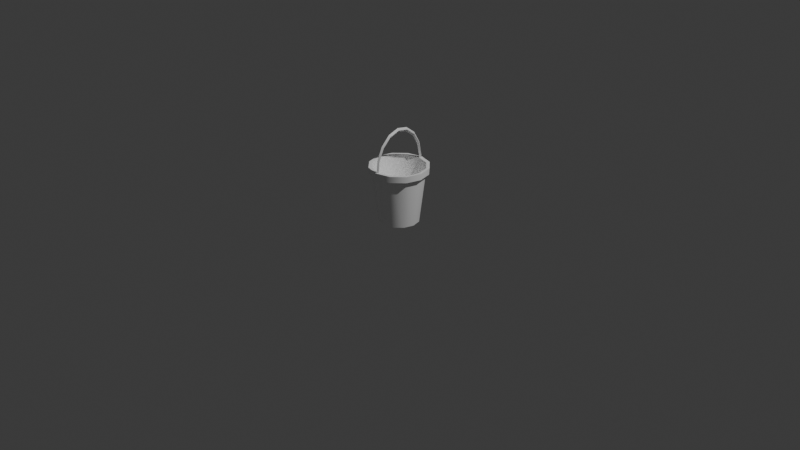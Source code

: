 # Source: balde.blend  (saved by Blender 5.1.30; exported with 4.5.12 LTS)
import bpy
from mathutils import Matrix  # noqa: F401  (used for matrix-valued properties, if any)

bpy.ops.wm.read_factory_settings(use_empty=True)
scene = bpy.context.scene
scene.name = 'Scene'

# ---- collections
col_collection = bpy.data.collections.new('Collection'); scene.collection.children.link(col_collection)

# ---- materials (node trees are filled in below, after node groups)
mat_material = bpy.data.materials.new('Material')
mat_material.alpha_threshold = 0.0
mat_material.use_backface_culling_lightprobe_volume = False
mat_material.roughness = 0.5
mat_material.line_color = (0.0, 0.0, 0.0, 1.0)
mat_material_001 = bpy.data.materials.new('Material.001')

# ---- node groups
ng_smooth_by_angle = bpy.data.node_groups.new('Smooth by Angle', 'GeometryNodeTree')
_s = ng_smooth_by_angle.interface.new_socket(name='Mesh', in_out='OUTPUT', socket_type='NodeSocketGeometry')
_s = ng_smooth_by_angle.interface.new_socket(name='Mesh', in_out='INPUT', socket_type='NodeSocketGeometry')
_s = ng_smooth_by_angle.interface.new_socket(name='Angle', in_out='INPUT', socket_type='NodeSocketFloat')
_s.subtype = 'ANGLE'
_s.default_value = 0.5236
_s.min_value = 0.0
_s.max_value = 3.142
_s.description = 'Maximum face angle for smooth edges'
_s = ng_smooth_by_angle.interface.new_socket(name='Ignore Sharpness', in_out='INPUT', socket_type='NodeSocketBool')
_s.force_non_field = True
ng_smooth_by_angle.is_modifier = True
_N = ng_smooth_by_angle.nodes; _L = ng_smooth_by_angle.links
n0 = _N.new('GeometryNodeSetShadeSmooth'); n0.name = 'Set Shade Smooth'; n0.location = (120, -80)
n0.domain = 'EDGE'
n1 = _N.new('GeometryNodeSetShadeSmooth'); n1.name = 'Set Shade Smooth.001'; n1.location = (300, -80)
n2 = _N.new('NodeGroupOutput'); n2.name = 'Group Output'; n2.location = (480, -80)
n3 = _N.new('GeometryNodeInputMeshEdgeAngle'); n3.name = 'Edge Angle'; n3.location = (-440, -240)
n4 = _N.new('NodeGroupInput'); n4.name = 'Group Input'; n4.location = (-80, -80)
n5 = _N.new('GeometryNodeInputEdgeSmooth'); n5.name = 'Is Edge Smooth'; n5.location = (-260, -120)
n6 = _N.new('GeometryNodeInputShadeSmooth'); n6.name = 'Is Shade Smooth'; n6.location = (-440, -397)
n7 = _N.new('FunctionNodeCompare'); n7.name = 'Compare'; n7.location = (-260, -260)
n7.operation = 'LESS_EQUAL'
n7.inputs[6].default_value = (0.0, 0.0, 0.0, 0.0)
n7.inputs[7].default_value = (0.0, 0.0, 0.0, 0.0)
n8 = _N.new('FunctionNodeBooleanMath'); n8.name = 'Boolean Math.001'; n8.location = (-80, -260)
n9 = _N.new('NodeGroupInput'); n9.name = 'Group Input.001'; n9.location = (-440, -329)
n10 = _N.new('NodeGroupInput'); n10.name = 'Group Input.002'; n10.location = (-259, -189)
n11 = _N.new('FunctionNodeBooleanMath'); n11.name = 'Boolean Math'; n11.location = (-80, -149)
n11.operation = 'OR'
n12 = _N.new('FunctionNodeBooleanMath'); n12.name = 'Boolean Math.002'; n12.location = (-260, -380)
n12.operation = 'OR'
n13 = _N.new('NodeGroupInput'); n13.name = 'Group Input.003'; n13.location = (-440, -460)
_L.new(n3.outputs[0], n7.inputs[0])
_L.new(n1.outputs[0], n2.inputs[0])
_L.new(n9.outputs[1], n7.inputs[1])
_L.new(n7.outputs[0], n8.inputs[0])
_L.new(n4.outputs[0], n0.inputs[0])
_L.new(n0.outputs[0], n1.inputs[0])
_L.new(n8.outputs[0], n0.inputs[2])
_L.new(n10.outputs[2], n11.inputs[1])
_L.new(n5.outputs[0], n11.inputs[0])
_L.new(n11.outputs[0], n0.inputs[1])
_L.new(n13.outputs[2], n12.inputs[1])
_L.new(n6.outputs[0], n12.inputs[0])
_L.new(n12.outputs[0], n8.inputs[1])
n2.is_active_output = True

# ---- material node trees
mat_material.use_nodes = True; mat_material.node_tree.nodes.clear()
_N = mat_material.node_tree.nodes; _L = mat_material.node_tree.links
n0 = _N.new('ShaderNodeOutputMaterial'); n0.name = 'Material Output'; n0.location = (200, 100)
n1 = _N.new('ShaderNodeBsdfPrincipled'); n1.name = 'Principled BSDF'; n1.location = (-200, 100)
n1.inputs[0].default_value = (1.0, 1.0, 1.0, 1.0)
_L.new(n1.outputs[0], n0.inputs[0])
n0.is_active_output = True
mat_material_001.use_nodes = True; mat_material_001.node_tree.nodes.clear()
_N = mat_material_001.node_tree.nodes; _L = mat_material_001.node_tree.links
n0 = _N.new('ShaderNodeBsdfPrincipled'); n0.name = 'Principled BSDF'; n0.location = (-200, 100)
n1 = _N.new('ShaderNodeOutputMaterial'); n1.name = 'Material Output'; n1.location = (200, 100)
_L.new(n0.outputs[0], n1.inputs[0])
n1.is_active_output = True

# ---- world
world_world = bpy.data.worlds.new('World'); scene.world = world_world
world_world.use_nodes = True; world_world.node_tree.nodes.clear()
_N = world_world.node_tree.nodes; _L = world_world.node_tree.links
n0 = _N.new('ShaderNodeOutputWorld'); n0.name = 'World Output'; n0.location = (200, 100)
n1 = _N.new('ShaderNodeBackground'); n1.name = 'Background'; n1.location = (-200, 100)
n1.inputs[0].default_value = (0.05088, 0.05088, 0.05088, 1.0)
_L.new(n1.outputs[0], n0.inputs[0])
n0.is_active_output = True
world_world.color = (0.05088, 0.05088, 0.05088)
world_world.sun_shadow_jitter_overblur = 0.0

# ---- cameras
cam_camera = bpy.data.cameras.new('Camera')
cam_camera.clip_end = 100.0
cam_camera.ortho_scale = 7.314

# ---- lights
light_light = bpy.data.lights.new('Light', 'POINT')
light_light.energy = 1000.0
light_light.shadow_soft_size = 0.1

# ---- meshes
me_cylinder = bpy.data.meshes.new('Cylinder')
me_cylinder.from_pydata([(0.0, 0.2092, -0.001763), (0.0, 0.2765, 0.5911), (0.1046, 0.1812, -0.001763), (0.1382, 0.2394, 0.5911), (0.1812, 0.1046, -0.001763), (0.2394, 0.1382, 0.5911), (0.2092, -4.298e-09, -0.001763), (0.2765, -3.285e-09, 0.5911), (0.1812, -0.1046, -0.001763), (0.2394, -0.1382, 0.5911), (0.1046, -0.1812, -0.001763), (0.1382, -0.2394, 0.5911), (0.0, -0.2092, -0.001763), (0.0, -0.2765, 0.5911), (-0.1046, -0.1812, -0.001763), (-0.1382, -0.2394, 0.5911), (-0.1812, -0.1046, -0.001763), (-0.2394, -0.1382, 0.5911), (-0.2092, -4.298e-09, -0.001763), (-0.2765, -3.285e-09, 0.5911), (-0.1812, 0.1046, -0.001763), (-0.2394, 0.1382, 0.5911), (-0.1046, 0.1812, -0.001763), (-0.1382, 0.2394, 0.5911), (0.0, 0.2734, 0.5316), (0.1367, 0.2368, 0.5316), (0.2368, 0.1367, 0.5316), (0.2734, -3.331e-09, 0.5316), (0.2368, -0.1367, 0.5316), (0.1367, -0.2368, 0.5316), (0.0, -0.2734, 0.5316), (-0.1367, -0.2368, 0.5316), (-0.2368, -0.1367, 0.5316), (-0.2734, -3.331e-09, 0.5316), (-0.2368, 0.1367, 0.5316), (-0.1367, 0.2368, 0.5316), (0.1556, 0.2695, 0.5948), (2.338e-10, 0.3112, 0.5948), (2.338e-10, 0.3077, 0.5279), (0.2695, 0.1556, 0.5948), (0.3112, -1.983e-09, 0.5948), (0.2695, -0.1556, 0.5948), (0.1556, -0.2695, 0.5948), (2.338e-10, -0.3112, 0.5948), (-0.1556, -0.2695, 0.5948), (-0.2695, -0.1556, 0.5948), (-0.3112, -1.983e-09, 0.5948), (-0.2695, 0.1556, 0.5948), (-0.1556, 0.2695, 0.5948), (0.1539, 0.2665, 0.5279), (0.2665, 0.1539, 0.5279), (0.3077, -2.035e-09, 0.5279), (0.2665, -0.1539, 0.5279), (0.1539, -0.2665, 0.5279), (2.338e-10, -0.3077, 0.5279), (-0.1539, -0.2665, 0.5279), (-0.2665, -0.1539, 0.5279), (-0.3077, -2.035e-09, 0.5279), (-0.2665, 0.1539, 0.5279), (-0.1539, 0.2665, 0.5279), (0.09989, 0.173, 0.06404), (-3.805e-08, 0.1998, 0.06404), (0.173, 0.09989, 0.06404), (0.1998, -3.834e-09, 0.06404), (0.173, -0.09989, 0.06404), (0.09989, -0.173, 0.06404), (-3.805e-08, -0.1998, 0.06404), (-0.09989, -0.173, 0.06404), (-0.173, -0.09989, 0.06404), (-0.1998, -3.834e-09, 0.06404), (-0.173, 0.09989, 0.06404), (-0.09989, 0.173, 0.06404), (0.0, 0.3067, 0.5729), (0.0, 0.3067, 0.6146), (0.01616, 0.2907, 0.5729), (0.01616, 0.2907, 0.6146), (0.0, 0.2747, 0.5729), (0.0, 0.2747, 0.6146), (-0.01616, 0.2907, 0.5729), (-0.01616, 0.2907, 0.6146), (0.0, 0.2755, 0.7655), (0.01616, 0.2608, 0.7575), (0.0, 0.246, 0.7496), (-0.01616, 0.2608, 0.7575), (0.0, 0.2024, 0.8894), (0.01616, 0.1911, 0.8747), (0.0, 0.1798, 0.8599), (-0.01616, 0.1911, 0.8747), (0.0, 0.09856, 0.9674), (0.01616, 0.09245, 0.9481), (0.0, 0.08633, 0.9289), (-0.01616, 0.09245, 0.9481), (0.0, -0.02029, 0.9876), (0.01616, -0.02029, 0.9667), (0.0, -0.02029, 0.9459), (-0.01616, -0.02029, 0.9667), (0.0, -0.136, 0.9469), (0.01616, -0.1299, 0.9276), (0.0, -0.1238, 0.9084), (-0.01616, -0.1299, 0.9276), (0.0, -0.231, 0.8516), (0.01616, -0.2197, 0.8368), (0.0, -0.2084, 0.8221), (-0.01616, -0.2197, 0.8368), (0.0, -0.2908, 0.7161), (0.01616, -0.276, 0.7081), (0.0, -0.2613, 0.7002), (-0.01616, -0.276, 0.7081), (0.0, -0.3063, 0.5611), (0.01616, -0.2903, 0.5611), (0.0, -0.2743, 0.5611), (-0.01616, -0.2903, 0.5611)], [], [(26, 25, 49, 50), (34, 33, 57, 58), (23, 1, 37, 48), (13, 15, 44, 43), (27, 26, 50, 51), (3, 5, 39, 36), (35, 34, 58, 59), (28, 27, 51, 52), (17, 19, 46, 45), (7, 9, 41, 40), (7, 5, 62, 63), (24, 35, 59, 38), (29, 28, 52, 53), (22, 35, 24, 0), (20, 34, 35, 22), (18, 33, 34, 20), (16, 32, 33, 18), (14, 31, 32, 16), (12, 30, 31, 14), (10, 29, 30, 12), (8, 28, 29, 10), (6, 27, 28, 8), (4, 26, 27, 6), (2, 25, 26, 4), (0, 24, 25, 2), (38, 37, 36, 49), (49, 36, 39, 50), (50, 39, 40, 51), (51, 40, 41, 52), (52, 41, 42, 53), (53, 42, 43, 54), (54, 43, 44, 55), (55, 44, 45, 56), (56, 45, 46, 57), (57, 46, 47, 58), (58, 47, 48, 59), (59, 48, 37, 38), (33, 32, 56, 57), (9, 11, 42, 41), (19, 21, 47, 46), (25, 24, 38, 49), (32, 31, 55, 56), (5, 7, 40, 39), (15, 17, 45, 44), (1, 3, 36, 37), (31, 30, 54, 55), (30, 29, 53, 54), (11, 13, 43, 42), (21, 23, 48, 47), (2, 4, 22, 0), (4, 6, 20, 22), (6, 8, 18, 20), (8, 10, 16, 18), (10, 12, 14, 16), (23, 21, 70, 71), (5, 3, 60, 62), (21, 19, 69, 70), (19, 17, 68, 69), (17, 15, 67, 68), (15, 13, 66, 67), (13, 11, 65, 66), (11, 9, 64, 65), (9, 7, 63, 64), (1, 23, 71, 61), (3, 1, 61, 60), (61, 71, 62, 60), (71, 70, 63, 62), (70, 69, 64, 63), (69, 68, 65, 64), (68, 67, 66, 65), (72, 73, 75, 74), (74, 75, 77, 76), (77, 75, 81, 82), (76, 77, 79, 78), (78, 79, 73, 72), (72, 74, 76, 78), (83, 82, 86, 87), (75, 73, 80, 81), (79, 77, 82, 83), (73, 79, 83, 80), (85, 84, 88, 89), (81, 80, 84, 85), (80, 83, 87, 84), (82, 81, 85, 86), (88, 91, 95, 92), (84, 87, 91, 88), (86, 85, 89, 90), (87, 86, 90, 91), (95, 94, 98, 99), (90, 89, 93, 94), (91, 90, 94, 95), (89, 88, 92, 93), (96, 99, 103, 100), (93, 92, 96, 97), (92, 95, 99, 96), (94, 93, 97, 98), (102, 101, 105, 106), (98, 97, 101, 102), (99, 98, 102, 103), (97, 96, 100, 101), (107, 106, 110, 111), (103, 102, 106, 107), (101, 100, 104, 105), (100, 103, 107, 104), (109, 108, 111, 110), (105, 104, 108, 109), (104, 107, 111, 108), (106, 105, 109, 110)])
me_cylinder.polygons.foreach_set('use_smooth', [True] * 108)
me_cylinder.polygons.foreach_set('material_index', [0, 0, 0, 0, 0, 0, 0, 0, 0, 0, 0, 0, 0, 0, 0, 0, 0, 0, 0, 0, 0, 0, 0, 0, 0, 0, 0, 0, 0, 0, 0, 0, 0, 0, 0, 0, 0, 0, 0, 0, 0, 0, 0, 0, 0, 0, 0, 0, 0, 0, 0, 0, 0, 0, 0, 0, 0, 0, 0, 0, 0, 0, 0, 0, 0, 0, 0, 0, 0, 0, 1, 1, 1, 1, 1, 1, 1, 1, 1, 1, 1, 1, 1, 1, 1, 1, 1, 1, 1, 1, 1, 1, 1, 1, 1, 1, 1, 1, 1, 1, 1, 1, 1, 1, 1, 1, 1, 1])
_uv = me_cylinder.uv_layers.new(name='UVMap')
_uv.uv.foreach_set('vector', [0.8333, 0.9498, 0.9167, 0.9498, 0.9167, 0.9498, 0.8333, 0.9498, 0.1667, 0.9498, 0.25, 0.9498, 0.25, 0.9498, 0.1667, 0.9498, 0.13, 0.4578, 0.25, 0.49, 0.25, 0.49, 0.13, 0.4578, 0.25, 0.01, 0.13, 0.04215, 0.13, 0.04215, 0.25, 0.01, 0.75, 0.9498, 0.8333, 0.9498, 0.8333, 0.9498, 0.75, 0.9498, 0.37, 0.4578, 0.4578, 0.37, 0.4578, 0.37, 0.37, 0.4578, 0.08333, 0.9498, 0.1667, 0.9498, 0.1667, 0.9498, 0.08333, 0.9498, 0.6667, 0.9498, 0.75, 0.9498, 0.75, 0.9498, 0.6667, 0.9498, 0.04215, 0.13, 0.01, 0.25, 0.01, 0.25, 0.04215, 0.13, 0.49, 0.25, 0.4578, 0.13, 0.4578, 0.13, 0.49, 0.25, 0.49, 0.25, 0.4578, 0.37, 0.4578, 0.37, 0.49, 0.25, 7.451e-08, 0.9498, 0.08333, 0.9498, 0.08333, 0.9498, 7.451e-08, 0.9498, 0.5833, 0.9498, 0.6667, 0.9498, 0.6667, 0.9498, 0.5833, 0.9498, 0.08333, 0.5, 0.08333, 0.9498, 7.451e-08, 0.9498, 7.451e-08, 0.5, 0.1667, 0.5, 0.1667, 0.9498, 0.08333, 0.9498, 0.08333, 0.5, 0.25, 0.5, 0.25, 0.9498, 0.1667, 0.9498, 0.1667, 0.5, 0.3333, 0.5, 0.3333, 0.9498, 0.25, 0.9498, 0.25, 0.5, 0.4167, 0.5, 0.4167, 0.9498, 0.3333, 0.9498, 0.3333, 0.5, 0.5, 0.5, 0.5, 0.9498, 0.4167, 0.9498, 0.4167, 0.5, 0.5833, 0.5, 0.5833, 0.9498, 0.5, 0.9498, 0.5, 0.5, 0.6667, 0.5, 0.6667, 0.9498, 0.5833, 0.9498, 0.5833, 0.5, 0.75, 0.5, 0.75, 0.9498, 0.6667, 0.9498, 0.6667, 0.5, 0.8333, 0.5, 0.8333, 0.9498, 0.75, 0.9498, 0.75, 0.5, 0.9167, 0.5, 0.9167, 0.9498, 0.8333, 0.9498, 0.8333, 0.5, 1.0, 0.5, 1.0, 0.9498, 0.9167, 0.9498, 0.9167, 0.5, 1.0, 0.9498, 1.0, 1.0, 0.9167, 1.0, 0.9167, 0.9498, 0.9167, 0.9498, 0.9167, 1.0, 0.8333, 1.0, 0.8333, 0.9498, 0.8333, 0.9498, 0.8333, 1.0, 0.75, 1.0, 0.75, 0.9498, 0.75, 0.9498, 0.75, 1.0, 0.6667, 1.0, 0.6667, 0.9498, 0.6667, 0.9498, 0.6667, 1.0, 0.5833, 1.0, 0.5833, 0.9498, 0.5833, 0.9498, 0.5833, 1.0, 0.5, 1.0, 0.5, 0.9498, 0.5, 0.9498, 0.5, 1.0, 0.4167, 1.0, 0.4167, 0.9498, 0.4167, 0.9498, 0.4167, 1.0, 0.3333, 1.0, 0.3333, 0.9498, 0.3333, 0.9498, 0.3333, 1.0, 0.25, 1.0, 0.25, 0.9498, 0.25, 0.9498, 0.25, 1.0, 0.1667, 1.0, 0.1667, 0.9498, 0.1667, 0.9498, 0.1667, 1.0, 0.08333, 1.0, 0.08333, 0.9498, 0.08333, 0.9498, 0.08333, 1.0, 7.451e-08, 1.0, 7.451e-08, 0.9498, 0.25, 0.9498, 0.3333, 0.9498, 0.3333, 0.9498, 0.25, 0.9498, 0.4578, 0.13, 0.37, 0.04215, 0.37, 0.04215, 0.4578, 0.13, 0.01, 0.25, 0.04215, 0.37, 0.04215, 0.37, 0.01, 0.25, 0.9167, 0.9498, 1.0, 0.9498, 1.0, 0.9498, 0.9167, 0.9498, 0.3333, 0.9498, 0.4167, 0.9498, 0.4167, 0.9498, 0.3333, 0.9498, 0.4578, 0.37, 0.49, 0.25, 0.49, 0.25, 0.4578, 0.37, 0.13, 0.04215, 0.04215, 0.13, 0.04215, 0.13, 0.13, 0.04215, 0.25, 0.49, 0.37, 0.4578, 0.37, 0.4578, 0.25, 0.49, 0.4167, 0.9498, 0.5, 0.9498, 0.5, 0.9498, 0.4167, 0.9498, 0.5, 0.9498, 0.5833, 0.9498, 0.5833, 0.9498, 0.5, 0.9498, 0.37, 0.04215, 0.25, 0.01, 0.25, 0.01, 0.37, 0.04215, 0.04215, 0.37, 0.13, 0.4578, 0.13, 0.4578, 0.04215, 0.37, 0.9167, 0.5, 0.8333, 0.5, 0.08333, 0.5, 1.0, 0.5, 0.8333, 0.5, 0.75, 0.5, 0.1667, 0.5, 0.08333, 0.5, 0.75, 0.5, 0.6667, 0.5, 0.25, 0.5, 0.1667, 0.5, 0.6667, 0.5, 0.5833, 0.5, 0.3333, 0.5, 0.25, 0.5, 0.5833, 0.5, 0.5, 0.5, 0.4167, 0.5, 0.3333, 0.5, 0.13, 0.4578, 0.04215, 0.37, 0.04215, 0.37, 0.13, 0.4578, 0.4578, 0.37, 0.37, 0.4578, 0.37, 0.4578, 0.4578, 0.37, 0.04215, 0.37, 0.01, 0.25, 0.01, 0.25, 0.04215, 0.37, 0.01, 0.25, 0.04215, 0.13, 0.04215, 0.13, 0.01, 0.25, 0.04215, 0.13, 0.13, 0.04215, 0.13, 0.04215, 0.04215, 0.13, 0.13, 0.04215, 0.25, 0.01, 0.25, 0.01, 0.13, 0.04215, 0.25, 0.01, 0.37, 0.04215, 0.37, 0.04215, 0.25, 0.01, 0.37, 0.04215, 0.4578, 0.13, 0.4578, 0.13, 0.37, 0.04215, 0.4578, 0.13, 0.49, 0.25, 0.49, 0.25, 0.4578, 0.13, 0.25, 0.49, 0.13, 0.4578, 0.13, 0.4578, 0.25, 0.49, 0.37, 0.4578, 0.25, 0.49, 0.25, 0.49, 0.37, 0.4578, 0.25, 0.49, 0.13, 0.4578, 0.4578, 0.37, 0.37, 0.4578, 0.13, 0.4578, 0.04215, 0.37, 0.49, 0.25, 0.4578, 0.37, 0.04215, 0.37, 0.01, 0.25, 0.4578, 0.13, 0.49, 0.25, 0.01, 0.25, 0.04215, 0.13, 0.37, 0.04215, 0.4578, 0.13, 0.04215, 0.13, 0.13, 0.04215, 0.25, 0.01, 0.37, 0.04215, 1.0, 0.5, 1.0, 1.0, 0.75, 1.0, 0.75, 0.5, 0.75, 0.5, 0.75, 1.0, 0.5, 1.0, 0.5, 0.5, 0.5, 1.0, 0.75, 1.0, 0.75, 1.0, 0.5, 1.0, 0.5, 0.5, 0.5, 1.0, 0.25, 1.0, 0.25, 0.5, 0.25, 0.5, 0.25, 1.0, 0.0, 1.0, 0.0, 0.5, 0.75, 0.49, 0.99, 0.25, 0.75, 0.01, 0.51, 0.25, 0.25, 1.0, 0.5, 1.0, 0.5, 1.0, 0.25, 1.0, 0.75, 1.0, 1.0, 1.0, 1.0, 1.0, 0.75, 1.0, 0.25, 1.0, 0.5, 1.0, 0.5, 1.0, 0.25, 1.0, 0.0, 1.0, 0.25, 1.0, 0.25, 1.0, 0.0, 1.0, 0.75, 1.0, 1.0, 1.0, 1.0, 1.0, 0.75, 1.0, 0.75, 1.0, 1.0, 1.0, 1.0, 1.0, 0.75, 1.0, 0.0, 1.0, 0.25, 1.0, 0.25, 1.0, 0.0, 1.0, 0.5, 1.0, 0.75, 1.0, 0.75, 1.0, 0.5, 1.0, 0.0, 1.0, 0.25, 1.0, 0.25, 1.0, 0.0, 1.0, 0.0, 1.0, 0.25, 1.0, 0.25, 1.0, 0.0, 1.0, 0.5, 1.0, 0.75, 1.0, 0.75, 1.0, 0.5, 1.0, 0.25, 1.0, 0.5, 1.0, 0.5, 1.0, 0.25, 1.0, 0.25, 1.0, 0.5, 1.0, 0.5, 1.0, 0.25, 1.0, 0.5, 1.0, 0.75, 1.0, 0.75, 1.0, 0.5, 1.0, 0.25, 1.0, 0.5, 1.0, 0.5, 1.0, 0.25, 1.0, 0.75, 1.0, 1.0, 1.0, 1.0, 1.0, 0.75, 1.0, 0.0, 1.0, 0.25, 1.0, 0.25, 1.0, 0.0, 1.0, 0.75, 1.0, 1.0, 1.0, 1.0, 1.0, 0.75, 1.0, 0.0, 1.0, 0.25, 1.0, 0.25, 1.0, 0.0, 1.0, 0.5, 1.0, 0.75, 1.0, 0.75, 1.0, 0.5, 1.0, 0.5, 1.0, 0.75, 1.0, 0.75, 1.0, 0.5, 1.0, 0.5, 1.0, 0.75, 1.0, 0.75, 1.0, 0.5, 1.0, 0.25, 1.0, 0.5, 1.0, 0.5, 1.0, 0.25, 1.0, 0.75, 1.0, 1.0, 1.0, 1.0, 1.0, 0.75, 1.0, 0.25, 1.0, 0.5, 1.0, 0.5, 1.0, 0.25, 1.0, 0.25, 1.0, 0.5, 1.0, 0.5, 1.0, 0.25, 1.0, 0.75, 1.0, 1.0, 1.0, 1.0, 1.0, 0.75, 1.0, 0.0, 1.0, 0.25, 1.0, 0.25, 1.0, 0.0, 1.0, 0.49, 0.25, 0.25, 0.49, 0.01, 0.25, 0.25, 0.01, 0.75, 1.0, 1.0, 1.0, 1.0, 1.0, 0.75, 1.0, 0.0, 1.0, 0.25, 1.0, 0.25, 1.0, 0.0, 1.0, 0.5, 1.0, 0.75, 1.0, 0.75, 1.0, 0.5, 1.0])
me_cylinder.materials.append(mat_material)
me_cylinder.materials.append(mat_material_001)
me_cylinder.update()

# ---- objects
ob_light = bpy.data.objects.new('Light', light_light)
ob_camera = bpy.data.objects.new('Camera', cam_camera)
ob_balde = bpy.data.objects.new('Balde', me_cylinder)

# ---- transforms, parenting, visibility, modifiers, constraints
ob_light.location = (4.076, 1.005, 5.904)
ob_light.rotation_euler = (0.6503, 0.05522, 1.866)
ob_light.lock_rotations_4d = False
ob_light.empty_display_type = 'ARROWS'
ob_light.color = (0.0, 0.0, 0.0, 0.0)
ob_light.lineart.crease_threshold = 0.0
ob_camera.location = (7.359, -6.926, 4.958)
ob_camera.rotation_euler = (1.109, 0.0, 0.8149)
ob_camera.lock_rotations_4d = False
ob_camera.empty_display_type = 'ARROWS'
ob_camera.color = (0.0, 0.0, 0.0, 0.0)
ob_camera.display_type = 'WIRE'
ob_camera.lineart.crease_threshold = 0.0
ob_balde.location = (0.0, 0.0, 0.0)
_m = ob_balde.modifiers.new('Smooth by Angle', 'NODES')
_m.node_group = ng_smooth_by_angle
_m.use_pin_to_last = True
_m.show_group_selector = False

# ---- collection membership
col_collection.objects.link(ob_light)
col_collection.objects.link(ob_camera)
col_collection.objects.link(ob_balde)

# ---- scene / render settings (as saved in the file)
scene.camera = ob_camera
scene.frame_start = 1; scene.frame_end = 250; scene.frame_set(0)
scene.render.engine = 'BLENDER_EEVEE_NEXT'
scene.render.bake_bias = 0.0
scene.render.bake_samples = 0
scene.cycles.sampling_pattern = 'TABULATED_SOBOL'
scene.eevee.use_volume_custom_range = False
bpy.context.view_layer.update()
